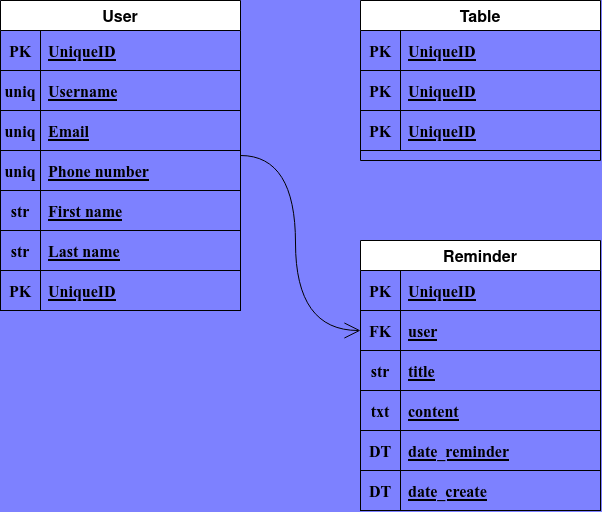

The diagram above was exported from draw.io. Its source (the exported page's mxGraphModel, read from the mxfile embedded in the PNG):
<mxGraphModel dx="1149" dy="644" grid="1" gridSize="10" guides="1" tooltips="1" connect="1" arrows="1" fold="1" page="0" pageScale="1" pageWidth="1169" pageHeight="827" background="#7D81FF" math="0" shadow="0">
  <root>
    <mxCell id="WIyWlLk6GJQsqaUBKTNV-0" />
    <mxCell id="WIyWlLk6GJQsqaUBKTNV-1" parent="WIyWlLk6GJQsqaUBKTNV-0" />
    <mxCell id="5Q-7u17aAjDR2q-02p0j-121" style="edgeStyle=orthogonalEdgeStyle;curved=1;rounded=0;orthogonalLoop=1;jettySize=auto;html=1;entryX=0;entryY=0.5;entryDx=0;entryDy=0;fontFamily=Times New Roman;fontSize=12;endArrow=open;startSize=14;endSize=14;" parent="WIyWlLk6GJQsqaUBKTNV-1" source="5Q-7u17aAjDR2q-02p0j-2" target="5Q-7u17aAjDR2q-02p0j-115" edge="1">
      <mxGeometry relative="1" as="geometry" />
    </mxCell>
    <mxCell id="5Q-7u17aAjDR2q-02p0j-2" value="User" style="shape=table;startSize=30;container=1;collapsible=1;childLayout=tableLayout;fixedRows=1;rowLines=0;fontStyle=1;align=center;resizeLast=1;rounded=0;shadow=0;glass=0;sketch=0;fontSize=16;" parent="WIyWlLk6GJQsqaUBKTNV-1" vertex="1">
      <mxGeometry x="40" y="120" width="240" height="310" as="geometry" />
    </mxCell>
    <mxCell id="5Q-7u17aAjDR2q-02p0j-45" value="" style="shape=tableRow;horizontal=0;startSize=0;swimlaneHead=0;swimlaneBody=0;fillColor=none;collapsible=0;dropTarget=0;points=[[0,0.5],[1,0.5]];portConstraint=eastwest;top=0;left=0;right=0;bottom=1;labelBackgroundColor=none;labelBorderColor=none;strokeColor=#000000;fontFamily=Times New Roman;fontSize=16;html=0;" parent="5Q-7u17aAjDR2q-02p0j-2" vertex="1">
      <mxGeometry y="30" width="240" height="40" as="geometry" />
    </mxCell>
    <mxCell id="5Q-7u17aAjDR2q-02p0j-46" value="PK" style="shape=partialRectangle;connectable=0;fillColor=none;top=0;left=0;bottom=0;right=0;fontStyle=1;overflow=hidden;labelBackgroundColor=none;labelBorderColor=none;strokeColor=#000000;fontFamily=Times New Roman;fontSize=16;html=0;" parent="5Q-7u17aAjDR2q-02p0j-45" vertex="1">
      <mxGeometry width="40" height="40" as="geometry">
        <mxRectangle width="40" height="40" as="alternateBounds" />
      </mxGeometry>
    </mxCell>
    <mxCell id="5Q-7u17aAjDR2q-02p0j-47" value="UniqueID" style="shape=partialRectangle;connectable=0;fillColor=none;top=0;left=0;bottom=0;right=0;align=left;spacingLeft=6;fontStyle=5;overflow=hidden;labelBackgroundColor=none;labelBorderColor=none;strokeColor=#000000;fontFamily=Times New Roman;fontSize=16;html=0;" parent="5Q-7u17aAjDR2q-02p0j-45" vertex="1">
      <mxGeometry x="40" width="200" height="40" as="geometry">
        <mxRectangle width="200" height="40" as="alternateBounds" />
      </mxGeometry>
    </mxCell>
    <mxCell id="5Q-7u17aAjDR2q-02p0j-48" value="" style="shape=tableRow;horizontal=0;startSize=0;swimlaneHead=0;swimlaneBody=0;fillColor=none;collapsible=0;dropTarget=0;points=[[0,0.5],[1,0.5]];portConstraint=eastwest;top=0;left=0;right=0;bottom=1;labelBackgroundColor=none;labelBorderColor=none;strokeColor=#000000;fontFamily=Times New Roman;fontSize=16;html=0;" parent="5Q-7u17aAjDR2q-02p0j-2" vertex="1">
      <mxGeometry y="70" width="240" height="40" as="geometry" />
    </mxCell>
    <mxCell id="5Q-7u17aAjDR2q-02p0j-49" value="uniq" style="shape=partialRectangle;connectable=0;fillColor=none;top=0;left=0;bottom=0;right=0;fontStyle=1;overflow=hidden;labelBackgroundColor=none;labelBorderColor=none;strokeColor=#000000;fontFamily=Times New Roman;fontSize=16;html=0;" parent="5Q-7u17aAjDR2q-02p0j-48" vertex="1">
      <mxGeometry width="40" height="40" as="geometry">
        <mxRectangle width="40" height="40" as="alternateBounds" />
      </mxGeometry>
    </mxCell>
    <mxCell id="5Q-7u17aAjDR2q-02p0j-50" value="Username" style="shape=partialRectangle;connectable=0;fillColor=none;top=0;left=0;bottom=0;right=0;align=left;spacingLeft=6;fontStyle=5;overflow=hidden;labelBackgroundColor=none;labelBorderColor=none;strokeColor=#000000;fontFamily=Times New Roman;fontSize=16;html=0;" parent="5Q-7u17aAjDR2q-02p0j-48" vertex="1">
      <mxGeometry x="40" width="200" height="40" as="geometry">
        <mxRectangle width="200" height="40" as="alternateBounds" />
      </mxGeometry>
    </mxCell>
    <mxCell id="5Q-7u17aAjDR2q-02p0j-66" value="" style="shape=tableRow;horizontal=0;startSize=0;swimlaneHead=0;swimlaneBody=0;fillColor=none;collapsible=0;dropTarget=0;points=[[0,0.5],[1,0.5]];portConstraint=eastwest;top=0;left=0;right=0;bottom=1;labelBackgroundColor=none;labelBorderColor=none;strokeColor=#000000;fontFamily=Times New Roman;fontSize=16;html=0;" parent="5Q-7u17aAjDR2q-02p0j-2" vertex="1">
      <mxGeometry y="110" width="240" height="40" as="geometry" />
    </mxCell>
    <mxCell id="5Q-7u17aAjDR2q-02p0j-67" value="uniq" style="shape=partialRectangle;connectable=0;fillColor=none;top=0;left=0;bottom=0;right=0;fontStyle=1;overflow=hidden;labelBackgroundColor=none;labelBorderColor=none;strokeColor=#000000;fontFamily=Times New Roman;fontSize=16;html=0;" parent="5Q-7u17aAjDR2q-02p0j-66" vertex="1">
      <mxGeometry width="40" height="40" as="geometry">
        <mxRectangle width="40" height="40" as="alternateBounds" />
      </mxGeometry>
    </mxCell>
    <mxCell id="5Q-7u17aAjDR2q-02p0j-68" value="Email" style="shape=partialRectangle;connectable=0;fillColor=none;top=0;left=0;bottom=0;right=0;align=left;spacingLeft=6;fontStyle=5;overflow=hidden;labelBackgroundColor=none;labelBorderColor=none;strokeColor=#000000;fontFamily=Times New Roman;fontSize=16;html=0;" parent="5Q-7u17aAjDR2q-02p0j-66" vertex="1">
      <mxGeometry x="40" width="200" height="40" as="geometry">
        <mxRectangle width="200" height="40" as="alternateBounds" />
      </mxGeometry>
    </mxCell>
    <mxCell id="5Q-7u17aAjDR2q-02p0j-69" value="" style="shape=tableRow;horizontal=0;startSize=0;swimlaneHead=0;swimlaneBody=0;fillColor=none;collapsible=0;dropTarget=0;points=[[0,0.5],[1,0.5]];portConstraint=eastwest;top=0;left=0;right=0;bottom=1;labelBackgroundColor=none;labelBorderColor=none;strokeColor=#000000;fontFamily=Times New Roman;fontSize=16;html=0;" parent="5Q-7u17aAjDR2q-02p0j-2" vertex="1">
      <mxGeometry y="150" width="240" height="40" as="geometry" />
    </mxCell>
    <mxCell id="5Q-7u17aAjDR2q-02p0j-70" value="uniq" style="shape=partialRectangle;connectable=0;fillColor=none;top=0;left=0;bottom=0;right=0;fontStyle=1;overflow=hidden;labelBackgroundColor=none;labelBorderColor=none;strokeColor=#000000;fontFamily=Times New Roman;fontSize=16;html=0;" parent="5Q-7u17aAjDR2q-02p0j-69" vertex="1">
      <mxGeometry width="40" height="40" as="geometry">
        <mxRectangle width="40" height="40" as="alternateBounds" />
      </mxGeometry>
    </mxCell>
    <mxCell id="5Q-7u17aAjDR2q-02p0j-71" value="Phone number" style="shape=partialRectangle;connectable=0;fillColor=none;top=0;left=0;bottom=0;right=0;align=left;spacingLeft=6;fontStyle=5;overflow=hidden;labelBackgroundColor=none;labelBorderColor=none;strokeColor=#000000;fontFamily=Times New Roman;fontSize=16;html=0;" parent="5Q-7u17aAjDR2q-02p0j-69" vertex="1">
      <mxGeometry x="40" width="200" height="40" as="geometry">
        <mxRectangle width="200" height="40" as="alternateBounds" />
      </mxGeometry>
    </mxCell>
    <mxCell id="5Q-7u17aAjDR2q-02p0j-63" value="" style="shape=tableRow;horizontal=0;startSize=0;swimlaneHead=0;swimlaneBody=0;fillColor=none;collapsible=0;dropTarget=0;points=[[0,0.5],[1,0.5]];portConstraint=eastwest;top=0;left=0;right=0;bottom=1;labelBackgroundColor=none;labelBorderColor=none;strokeColor=#000000;fontFamily=Times New Roman;fontSize=16;html=0;" parent="5Q-7u17aAjDR2q-02p0j-2" vertex="1">
      <mxGeometry y="190" width="240" height="40" as="geometry" />
    </mxCell>
    <mxCell id="5Q-7u17aAjDR2q-02p0j-64" value="str" style="shape=partialRectangle;connectable=0;fillColor=none;top=0;left=0;bottom=0;right=0;fontStyle=1;overflow=hidden;labelBackgroundColor=none;labelBorderColor=none;strokeColor=#000000;fontFamily=Times New Roman;fontSize=16;html=0;" parent="5Q-7u17aAjDR2q-02p0j-63" vertex="1">
      <mxGeometry width="40" height="40" as="geometry">
        <mxRectangle width="40" height="40" as="alternateBounds" />
      </mxGeometry>
    </mxCell>
    <mxCell id="5Q-7u17aAjDR2q-02p0j-65" value="First name" style="shape=partialRectangle;connectable=0;fillColor=none;top=0;left=0;bottom=0;right=0;align=left;spacingLeft=6;fontStyle=5;overflow=hidden;labelBackgroundColor=none;labelBorderColor=none;strokeColor=#000000;fontFamily=Times New Roman;fontSize=16;html=0;" parent="5Q-7u17aAjDR2q-02p0j-63" vertex="1">
      <mxGeometry x="40" width="200" height="40" as="geometry">
        <mxRectangle width="200" height="40" as="alternateBounds" />
      </mxGeometry>
    </mxCell>
    <mxCell id="5Q-7u17aAjDR2q-02p0j-51" value="" style="shape=tableRow;horizontal=0;startSize=0;swimlaneHead=0;swimlaneBody=0;fillColor=none;collapsible=0;dropTarget=0;points=[[0,0.5],[1,0.5]];portConstraint=eastwest;top=0;left=0;right=0;bottom=1;labelBackgroundColor=none;labelBorderColor=none;strokeColor=#000000;fontFamily=Times New Roman;fontSize=16;html=0;" parent="5Q-7u17aAjDR2q-02p0j-2" vertex="1">
      <mxGeometry y="230" width="240" height="40" as="geometry" />
    </mxCell>
    <mxCell id="5Q-7u17aAjDR2q-02p0j-52" value="str" style="shape=partialRectangle;connectable=0;fillColor=none;top=0;left=0;bottom=0;right=0;fontStyle=1;overflow=hidden;labelBackgroundColor=none;labelBorderColor=none;strokeColor=#000000;fontFamily=Times New Roman;fontSize=16;html=0;" parent="5Q-7u17aAjDR2q-02p0j-51" vertex="1">
      <mxGeometry width="40" height="40" as="geometry">
        <mxRectangle width="40" height="40" as="alternateBounds" />
      </mxGeometry>
    </mxCell>
    <mxCell id="5Q-7u17aAjDR2q-02p0j-53" value="Last name" style="shape=partialRectangle;connectable=0;fillColor=none;top=0;left=0;bottom=0;right=0;align=left;spacingLeft=6;fontStyle=5;overflow=hidden;labelBackgroundColor=none;labelBorderColor=none;strokeColor=#000000;fontFamily=Times New Roman;fontSize=16;html=0;" parent="5Q-7u17aAjDR2q-02p0j-51" vertex="1">
      <mxGeometry x="40" width="200" height="40" as="geometry">
        <mxRectangle width="200" height="40" as="alternateBounds" />
      </mxGeometry>
    </mxCell>
    <mxCell id="5Q-7u17aAjDR2q-02p0j-60" value="" style="shape=tableRow;horizontal=0;startSize=0;swimlaneHead=0;swimlaneBody=0;fillColor=none;collapsible=0;dropTarget=0;points=[[0,0.5],[1,0.5]];portConstraint=eastwest;top=0;left=0;right=0;bottom=1;labelBackgroundColor=none;labelBorderColor=none;strokeColor=#000000;fontFamily=Times New Roman;fontSize=16;html=0;" parent="5Q-7u17aAjDR2q-02p0j-2" vertex="1">
      <mxGeometry y="270" width="240" height="40" as="geometry" />
    </mxCell>
    <mxCell id="5Q-7u17aAjDR2q-02p0j-61" value="PK" style="shape=partialRectangle;connectable=0;fillColor=none;top=0;left=0;bottom=0;right=0;fontStyle=1;overflow=hidden;labelBackgroundColor=none;labelBorderColor=none;strokeColor=#000000;fontFamily=Times New Roman;fontSize=16;html=0;" parent="5Q-7u17aAjDR2q-02p0j-60" vertex="1">
      <mxGeometry width="40" height="40" as="geometry">
        <mxRectangle width="40" height="40" as="alternateBounds" />
      </mxGeometry>
    </mxCell>
    <mxCell id="5Q-7u17aAjDR2q-02p0j-62" value="UniqueID" style="shape=partialRectangle;connectable=0;fillColor=none;top=0;left=0;bottom=0;right=0;align=left;spacingLeft=6;fontStyle=5;overflow=hidden;labelBackgroundColor=none;labelBorderColor=none;strokeColor=#000000;fontFamily=Times New Roman;fontSize=16;html=0;" parent="5Q-7u17aAjDR2q-02p0j-60" vertex="1">
      <mxGeometry x="40" width="200" height="40" as="geometry">
        <mxRectangle width="200" height="40" as="alternateBounds" />
      </mxGeometry>
    </mxCell>
    <mxCell id="5Q-7u17aAjDR2q-02p0j-72" value="Table" style="shape=table;startSize=30;container=1;collapsible=1;childLayout=tableLayout;fixedRows=1;rowLines=0;fontStyle=1;align=center;resizeLast=1;rounded=0;shadow=0;glass=0;sketch=0;fontSize=16;" parent="WIyWlLk6GJQsqaUBKTNV-1" vertex="1">
      <mxGeometry x="400" y="120" width="240" height="160" as="geometry" />
    </mxCell>
    <mxCell id="5Q-7u17aAjDR2q-02p0j-91" value="" style="shape=tableRow;horizontal=0;startSize=0;swimlaneHead=0;swimlaneBody=0;fillColor=none;collapsible=0;dropTarget=0;points=[[0,0.5],[1,0.5]];portConstraint=eastwest;top=0;left=0;right=0;bottom=1;labelBackgroundColor=none;labelBorderColor=none;strokeColor=#000000;fontFamily=Times New Roman;fontSize=16;html=0;" parent="5Q-7u17aAjDR2q-02p0j-72" vertex="1">
      <mxGeometry y="30" width="240" height="40" as="geometry" />
    </mxCell>
    <mxCell id="5Q-7u17aAjDR2q-02p0j-92" value="PK" style="shape=partialRectangle;connectable=0;fillColor=none;top=0;left=0;bottom=0;right=0;fontStyle=1;overflow=hidden;labelBackgroundColor=none;labelBorderColor=none;strokeColor=#000000;fontFamily=Times New Roman;fontSize=16;html=0;" parent="5Q-7u17aAjDR2q-02p0j-91" vertex="1">
      <mxGeometry width="40" height="40" as="geometry">
        <mxRectangle width="40" height="40" as="alternateBounds" />
      </mxGeometry>
    </mxCell>
    <mxCell id="5Q-7u17aAjDR2q-02p0j-93" value="UniqueID" style="shape=partialRectangle;connectable=0;fillColor=none;top=0;left=0;bottom=0;right=0;align=left;spacingLeft=6;fontStyle=5;overflow=hidden;labelBackgroundColor=none;labelBorderColor=none;strokeColor=#000000;fontFamily=Times New Roman;fontSize=16;html=0;" parent="5Q-7u17aAjDR2q-02p0j-91" vertex="1">
      <mxGeometry x="40" width="200" height="40" as="geometry">
        <mxRectangle width="200" height="40" as="alternateBounds" />
      </mxGeometry>
    </mxCell>
    <mxCell id="5Q-7u17aAjDR2q-02p0j-94" value="" style="shape=tableRow;horizontal=0;startSize=0;swimlaneHead=0;swimlaneBody=0;fillColor=none;collapsible=0;dropTarget=0;points=[[0,0.5],[1,0.5]];portConstraint=eastwest;top=0;left=0;right=0;bottom=1;labelBackgroundColor=none;labelBorderColor=none;strokeColor=#000000;fontFamily=Times New Roman;fontSize=16;html=0;" parent="5Q-7u17aAjDR2q-02p0j-72" vertex="1">
      <mxGeometry y="70" width="240" height="40" as="geometry" />
    </mxCell>
    <mxCell id="5Q-7u17aAjDR2q-02p0j-95" value="PK" style="shape=partialRectangle;connectable=0;fillColor=none;top=0;left=0;bottom=0;right=0;fontStyle=1;overflow=hidden;labelBackgroundColor=none;labelBorderColor=none;strokeColor=#000000;fontFamily=Times New Roman;fontSize=16;html=0;" parent="5Q-7u17aAjDR2q-02p0j-94" vertex="1">
      <mxGeometry width="40" height="40" as="geometry">
        <mxRectangle width="40" height="40" as="alternateBounds" />
      </mxGeometry>
    </mxCell>
    <mxCell id="5Q-7u17aAjDR2q-02p0j-96" value="UniqueID" style="shape=partialRectangle;connectable=0;fillColor=none;top=0;left=0;bottom=0;right=0;align=left;spacingLeft=6;fontStyle=5;overflow=hidden;labelBackgroundColor=none;labelBorderColor=none;strokeColor=#000000;fontFamily=Times New Roman;fontSize=16;html=0;" parent="5Q-7u17aAjDR2q-02p0j-94" vertex="1">
      <mxGeometry x="40" width="200" height="40" as="geometry">
        <mxRectangle width="200" height="40" as="alternateBounds" />
      </mxGeometry>
    </mxCell>
    <mxCell id="5Q-7u17aAjDR2q-02p0j-97" value="" style="shape=tableRow;horizontal=0;startSize=0;swimlaneHead=0;swimlaneBody=0;fillColor=none;collapsible=0;dropTarget=0;points=[[0,0.5],[1,0.5]];portConstraint=eastwest;top=0;left=0;right=0;bottom=1;labelBackgroundColor=none;labelBorderColor=none;strokeColor=#000000;fontFamily=Times New Roman;fontSize=16;html=0;" parent="5Q-7u17aAjDR2q-02p0j-72" vertex="1">
      <mxGeometry y="110" width="240" height="40" as="geometry" />
    </mxCell>
    <mxCell id="5Q-7u17aAjDR2q-02p0j-98" value="PK" style="shape=partialRectangle;connectable=0;fillColor=none;top=0;left=0;bottom=0;right=0;fontStyle=1;overflow=hidden;labelBackgroundColor=none;labelBorderColor=none;strokeColor=#000000;fontFamily=Times New Roman;fontSize=16;html=0;" parent="5Q-7u17aAjDR2q-02p0j-97" vertex="1">
      <mxGeometry width="40" height="40" as="geometry">
        <mxRectangle width="40" height="40" as="alternateBounds" />
      </mxGeometry>
    </mxCell>
    <mxCell id="5Q-7u17aAjDR2q-02p0j-99" value="UniqueID" style="shape=partialRectangle;connectable=0;fillColor=none;top=0;left=0;bottom=0;right=0;align=left;spacingLeft=6;fontStyle=5;overflow=hidden;labelBackgroundColor=none;labelBorderColor=none;strokeColor=#000000;fontFamily=Times New Roman;fontSize=16;html=0;" parent="5Q-7u17aAjDR2q-02p0j-97" vertex="1">
      <mxGeometry x="40" width="200" height="40" as="geometry">
        <mxRectangle width="200" height="40" as="alternateBounds" />
      </mxGeometry>
    </mxCell>
    <mxCell id="5Q-7u17aAjDR2q-02p0j-111" value="Reminder" style="shape=table;startSize=30;container=1;collapsible=1;childLayout=tableLayout;fixedRows=1;rowLines=0;fontStyle=1;align=center;resizeLast=1;rounded=0;shadow=0;glass=0;sketch=0;fontSize=16;" parent="WIyWlLk6GJQsqaUBKTNV-1" vertex="1">
      <mxGeometry x="400" y="360" width="240" height="270" as="geometry" />
    </mxCell>
    <mxCell id="5Q-7u17aAjDR2q-02p0j-112" value="" style="shape=tableRow;horizontal=0;startSize=0;swimlaneHead=0;swimlaneBody=0;fillColor=none;collapsible=0;dropTarget=0;points=[[0,0.5],[1,0.5]];portConstraint=eastwest;top=0;left=0;right=0;bottom=1;labelBackgroundColor=none;labelBorderColor=none;strokeColor=#000000;fontFamily=Times New Roman;fontSize=16;html=0;" parent="5Q-7u17aAjDR2q-02p0j-111" vertex="1">
      <mxGeometry y="30" width="240" height="40" as="geometry" />
    </mxCell>
    <mxCell id="5Q-7u17aAjDR2q-02p0j-113" value="PK" style="shape=partialRectangle;connectable=0;fillColor=none;top=0;left=0;bottom=0;right=0;fontStyle=1;overflow=hidden;labelBackgroundColor=none;labelBorderColor=none;strokeColor=#000000;fontFamily=Times New Roman;fontSize=16;html=0;" parent="5Q-7u17aAjDR2q-02p0j-112" vertex="1">
      <mxGeometry width="40" height="40" as="geometry">
        <mxRectangle width="40" height="40" as="alternateBounds" />
      </mxGeometry>
    </mxCell>
    <mxCell id="5Q-7u17aAjDR2q-02p0j-114" value="UniqueID" style="shape=partialRectangle;connectable=0;fillColor=none;top=0;left=0;bottom=0;right=0;align=left;spacingLeft=6;fontStyle=5;overflow=hidden;labelBackgroundColor=none;labelBorderColor=none;strokeColor=#000000;fontFamily=Times New Roman;fontSize=16;html=0;" parent="5Q-7u17aAjDR2q-02p0j-112" vertex="1">
      <mxGeometry x="40" width="200" height="40" as="geometry">
        <mxRectangle width="200" height="40" as="alternateBounds" />
      </mxGeometry>
    </mxCell>
    <mxCell id="5Q-7u17aAjDR2q-02p0j-115" value="" style="shape=tableRow;horizontal=0;startSize=0;swimlaneHead=0;swimlaneBody=0;fillColor=none;collapsible=0;dropTarget=0;points=[[0,0.5],[1,0.5]];portConstraint=eastwest;top=0;left=0;right=0;bottom=1;labelBackgroundColor=none;labelBorderColor=none;strokeColor=#000000;fontFamily=Times New Roman;fontSize=16;html=0;" parent="5Q-7u17aAjDR2q-02p0j-111" vertex="1">
      <mxGeometry y="70" width="240" height="40" as="geometry" />
    </mxCell>
    <mxCell id="5Q-7u17aAjDR2q-02p0j-116" value="FK" style="shape=partialRectangle;connectable=0;fillColor=none;top=0;left=0;bottom=0;right=0;fontStyle=1;overflow=hidden;labelBackgroundColor=none;labelBorderColor=none;strokeColor=#000000;fontFamily=Times New Roman;fontSize=16;html=0;" parent="5Q-7u17aAjDR2q-02p0j-115" vertex="1">
      <mxGeometry width="40" height="40" as="geometry">
        <mxRectangle width="40" height="40" as="alternateBounds" />
      </mxGeometry>
    </mxCell>
    <mxCell id="5Q-7u17aAjDR2q-02p0j-117" value=" user " style="shape=partialRectangle;connectable=0;fillColor=none;top=0;left=0;bottom=0;right=0;align=left;spacingLeft=6;fontStyle=5;overflow=hidden;labelBackgroundColor=none;labelBorderColor=none;strokeColor=#000000;fontFamily=Times New Roman;fontSize=16;html=0;" parent="5Q-7u17aAjDR2q-02p0j-115" vertex="1">
      <mxGeometry x="40" width="200" height="40" as="geometry">
        <mxRectangle width="200" height="40" as="alternateBounds" />
      </mxGeometry>
    </mxCell>
    <mxCell id="5Q-7u17aAjDR2q-02p0j-118" value="" style="shape=tableRow;horizontal=0;startSize=0;swimlaneHead=0;swimlaneBody=0;fillColor=none;collapsible=0;dropTarget=0;points=[[0,0.5],[1,0.5]];portConstraint=eastwest;top=0;left=0;right=0;bottom=1;labelBackgroundColor=none;labelBorderColor=none;strokeColor=#000000;fontFamily=Times New Roman;fontSize=16;html=0;" parent="5Q-7u17aAjDR2q-02p0j-111" vertex="1">
      <mxGeometry y="110" width="240" height="40" as="geometry" />
    </mxCell>
    <mxCell id="5Q-7u17aAjDR2q-02p0j-119" value="str" style="shape=partialRectangle;connectable=0;fillColor=none;top=0;left=0;bottom=0;right=0;fontStyle=1;overflow=hidden;labelBackgroundColor=none;labelBorderColor=none;strokeColor=#000000;fontFamily=Times New Roman;fontSize=16;html=0;" parent="5Q-7u17aAjDR2q-02p0j-118" vertex="1">
      <mxGeometry width="40" height="40" as="geometry">
        <mxRectangle width="40" height="40" as="alternateBounds" />
      </mxGeometry>
    </mxCell>
    <mxCell id="5Q-7u17aAjDR2q-02p0j-120" value="  title" style="shape=partialRectangle;connectable=0;fillColor=none;top=0;left=0;bottom=0;right=0;align=left;spacingLeft=6;fontStyle=5;overflow=hidden;labelBackgroundColor=none;labelBorderColor=none;strokeColor=#000000;fontFamily=Times New Roman;fontSize=16;html=0;" parent="5Q-7u17aAjDR2q-02p0j-118" vertex="1">
      <mxGeometry x="40" width="200" height="40" as="geometry">
        <mxRectangle width="200" height="40" as="alternateBounds" />
      </mxGeometry>
    </mxCell>
    <mxCell id="5Q-7u17aAjDR2q-02p0j-122" value="" style="shape=tableRow;horizontal=0;startSize=0;swimlaneHead=0;swimlaneBody=0;fillColor=none;collapsible=0;dropTarget=0;points=[[0,0.5],[1,0.5]];portConstraint=eastwest;top=0;left=0;right=0;bottom=1;labelBackgroundColor=none;labelBorderColor=none;strokeColor=#000000;fontFamily=Times New Roman;fontSize=16;html=0;" parent="5Q-7u17aAjDR2q-02p0j-111" vertex="1">
      <mxGeometry y="150" width="240" height="40" as="geometry" />
    </mxCell>
    <mxCell id="5Q-7u17aAjDR2q-02p0j-123" value="txt" style="shape=partialRectangle;connectable=0;fillColor=none;top=0;left=0;bottom=0;right=0;fontStyle=1;overflow=hidden;labelBackgroundColor=none;labelBorderColor=none;strokeColor=#000000;fontFamily=Times New Roman;fontSize=16;html=0;" parent="5Q-7u17aAjDR2q-02p0j-122" vertex="1">
      <mxGeometry width="40" height="40" as="geometry">
        <mxRectangle width="40" height="40" as="alternateBounds" />
      </mxGeometry>
    </mxCell>
    <mxCell id="5Q-7u17aAjDR2q-02p0j-124" value="content" style="shape=partialRectangle;connectable=0;fillColor=none;top=0;left=0;bottom=0;right=0;align=left;spacingLeft=6;fontStyle=5;overflow=hidden;labelBackgroundColor=none;labelBorderColor=none;strokeColor=#000000;fontFamily=Times New Roman;fontSize=16;html=0;" parent="5Q-7u17aAjDR2q-02p0j-122" vertex="1">
      <mxGeometry x="40" width="200" height="40" as="geometry">
        <mxRectangle width="200" height="40" as="alternateBounds" />
      </mxGeometry>
    </mxCell>
    <mxCell id="5Q-7u17aAjDR2q-02p0j-125" value="" style="shape=tableRow;horizontal=0;startSize=0;swimlaneHead=0;swimlaneBody=0;fillColor=none;collapsible=0;dropTarget=0;points=[[0,0.5],[1,0.5]];portConstraint=eastwest;top=0;left=0;right=0;bottom=1;labelBackgroundColor=none;labelBorderColor=none;strokeColor=#000000;fontFamily=Times New Roman;fontSize=16;html=0;" parent="5Q-7u17aAjDR2q-02p0j-111" vertex="1">
      <mxGeometry y="190" width="240" height="40" as="geometry" />
    </mxCell>
    <mxCell id="5Q-7u17aAjDR2q-02p0j-126" value="DT" style="shape=partialRectangle;connectable=0;fillColor=none;top=0;left=0;bottom=0;right=0;fontStyle=1;overflow=hidden;labelBackgroundColor=none;labelBorderColor=none;strokeColor=#000000;fontFamily=Times New Roman;fontSize=16;html=0;" parent="5Q-7u17aAjDR2q-02p0j-125" vertex="1">
      <mxGeometry width="40" height="40" as="geometry">
        <mxRectangle width="40" height="40" as="alternateBounds" />
      </mxGeometry>
    </mxCell>
    <mxCell id="5Q-7u17aAjDR2q-02p0j-127" value="date_reminder" style="shape=partialRectangle;connectable=0;fillColor=none;top=0;left=0;bottom=0;right=0;align=left;spacingLeft=6;fontStyle=5;overflow=hidden;labelBackgroundColor=none;labelBorderColor=none;strokeColor=#000000;fontFamily=Times New Roman;fontSize=16;html=0;" parent="5Q-7u17aAjDR2q-02p0j-125" vertex="1">
      <mxGeometry x="40" width="200" height="40" as="geometry">
        <mxRectangle width="200" height="40" as="alternateBounds" />
      </mxGeometry>
    </mxCell>
    <mxCell id="5Q-7u17aAjDR2q-02p0j-128" value="" style="shape=tableRow;horizontal=0;startSize=0;swimlaneHead=0;swimlaneBody=0;fillColor=none;collapsible=0;dropTarget=0;points=[[0,0.5],[1,0.5]];portConstraint=eastwest;top=0;left=0;right=0;bottom=1;labelBackgroundColor=none;labelBorderColor=none;strokeColor=#000000;fontFamily=Times New Roman;fontSize=16;html=0;" parent="5Q-7u17aAjDR2q-02p0j-111" vertex="1">
      <mxGeometry y="230" width="240" height="40" as="geometry" />
    </mxCell>
    <mxCell id="5Q-7u17aAjDR2q-02p0j-129" value="DT" style="shape=partialRectangle;connectable=0;fillColor=none;top=0;left=0;bottom=0;right=0;fontStyle=1;overflow=hidden;labelBackgroundColor=none;labelBorderColor=none;strokeColor=#000000;fontFamily=Times New Roman;fontSize=16;html=0;" parent="5Q-7u17aAjDR2q-02p0j-128" vertex="1">
      <mxGeometry width="40" height="40" as="geometry">
        <mxRectangle width="40" height="40" as="alternateBounds" />
      </mxGeometry>
    </mxCell>
    <mxCell id="5Q-7u17aAjDR2q-02p0j-130" value="date_create" style="shape=partialRectangle;connectable=0;fillColor=none;top=0;left=0;bottom=0;right=0;align=left;spacingLeft=6;fontStyle=5;overflow=hidden;labelBackgroundColor=none;labelBorderColor=none;strokeColor=#000000;fontFamily=Times New Roman;fontSize=16;html=0;" parent="5Q-7u17aAjDR2q-02p0j-128" vertex="1">
      <mxGeometry x="40" width="200" height="40" as="geometry">
        <mxRectangle width="200" height="40" as="alternateBounds" />
      </mxGeometry>
    </mxCell>
  </root>
</mxGraphModel>